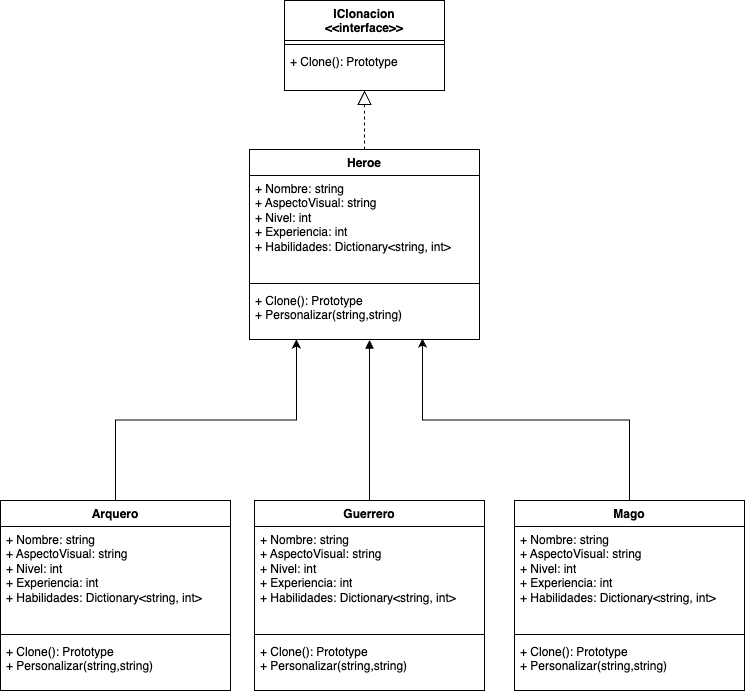

The diagram above was exported from draw.io. Its source (the exported page's mxGraphModel, read from the mxfile embedded in the PNG):
<mxGraphModel dx="1450" dy="803" grid="1" gridSize="10" guides="1" tooltips="1" connect="1" arrows="1" fold="1" page="1" pageScale="1" pageWidth="850" pageHeight="1100" math="0" shadow="0">
  <root>
    <mxCell id="0" />
    <mxCell id="1" parent="0" />
    <mxCell id="2fA8HRpgyradCphYkHQK-1" value="IClonacion&lt;br&gt;&amp;lt;&amp;lt;interface&amp;gt;&amp;gt;" style="swimlane;fontStyle=1;align=center;verticalAlign=top;childLayout=stackLayout;horizontal=1;startSize=40;horizontalStack=0;resizeParent=1;resizeParentMax=0;resizeLast=0;collapsible=1;marginBottom=0;whiteSpace=wrap;html=1;" vertex="1" parent="1">
      <mxGeometry x="340" y="50" width="160" height="90" as="geometry">
        <mxRectangle x="260" y="50" width="100" height="40" as="alternateBounds" />
      </mxGeometry>
    </mxCell>
    <mxCell id="2fA8HRpgyradCphYkHQK-3" value="" style="line;strokeWidth=1;fillColor=none;align=left;verticalAlign=middle;spacingTop=-1;spacingLeft=3;spacingRight=3;rotatable=0;labelPosition=right;points=[];portConstraint=eastwest;strokeColor=inherit;" vertex="1" parent="2fA8HRpgyradCphYkHQK-1">
      <mxGeometry y="40" width="160" height="8" as="geometry" />
    </mxCell>
    <mxCell id="2fA8HRpgyradCphYkHQK-4" value="+ Clone(): Prototype" style="text;strokeColor=none;fillColor=none;align=left;verticalAlign=top;spacingLeft=4;spacingRight=4;overflow=hidden;rotatable=0;points=[[0,0.5],[1,0.5]];portConstraint=eastwest;whiteSpace=wrap;html=1;" vertex="1" parent="2fA8HRpgyradCphYkHQK-1">
      <mxGeometry y="48" width="160" height="42" as="geometry" />
    </mxCell>
    <mxCell id="2fA8HRpgyradCphYkHQK-5" value="Heroe" style="swimlane;fontStyle=1;align=center;verticalAlign=top;childLayout=stackLayout;horizontal=1;startSize=26;horizontalStack=0;resizeParent=1;resizeParentMax=0;resizeLast=0;collapsible=1;marginBottom=0;whiteSpace=wrap;html=1;" vertex="1" parent="1">
      <mxGeometry x="305" y="199" width="230" height="190" as="geometry" />
    </mxCell>
    <mxCell id="2fA8HRpgyradCphYkHQK-6" value="+ Nombre: string&lt;br&gt;+ AspectoVisual: string&lt;br&gt;+ Nivel: int&lt;br&gt;+ Experiencia: int&lt;br&gt;+ Habilidades: Dictionary&amp;lt;string, int&amp;gt;" style="text;strokeColor=none;fillColor=none;align=left;verticalAlign=top;spacingLeft=4;spacingRight=4;overflow=hidden;rotatable=0;points=[[0,0.5],[1,0.5]];portConstraint=eastwest;whiteSpace=wrap;html=1;" vertex="1" parent="2fA8HRpgyradCphYkHQK-5">
      <mxGeometry y="26" width="230" height="104" as="geometry" />
    </mxCell>
    <mxCell id="2fA8HRpgyradCphYkHQK-7" value="" style="line;strokeWidth=1;fillColor=none;align=left;verticalAlign=middle;spacingTop=-1;spacingLeft=3;spacingRight=3;rotatable=0;labelPosition=right;points=[];portConstraint=eastwest;strokeColor=inherit;" vertex="1" parent="2fA8HRpgyradCphYkHQK-5">
      <mxGeometry y="130" width="230" height="8" as="geometry" />
    </mxCell>
    <mxCell id="2fA8HRpgyradCphYkHQK-8" value="+ Clone(): Prototype&lt;br&gt;+ Personalizar(string,string)" style="text;strokeColor=none;fillColor=none;align=left;verticalAlign=top;spacingLeft=4;spacingRight=4;overflow=hidden;rotatable=0;points=[[0,0.5],[1,0.5]];portConstraint=eastwest;whiteSpace=wrap;html=1;" vertex="1" parent="2fA8HRpgyradCphYkHQK-5">
      <mxGeometry y="138" width="230" height="52" as="geometry" />
    </mxCell>
    <mxCell id="2fA8HRpgyradCphYkHQK-20" style="edgeStyle=orthogonalEdgeStyle;rounded=0;orthogonalLoop=1;jettySize=auto;html=1;exitX=0.5;exitY=0;exitDx=0;exitDy=0;entryX=0.204;entryY=1;entryDx=0;entryDy=0;entryPerimeter=0;" edge="1" parent="1" source="2fA8HRpgyradCphYkHQK-27" target="2fA8HRpgyradCphYkHQK-8">
      <mxGeometry relative="1" as="geometry">
        <mxPoint x="180" y="550" as="sourcePoint" />
      </mxGeometry>
    </mxCell>
    <mxCell id="2fA8HRpgyradCphYkHQK-21" value="" style="endArrow=block;dashed=1;endFill=0;endSize=12;html=1;rounded=0;exitX=0.5;exitY=0;exitDx=0;exitDy=0;entryX=0.5;entryY=1;entryDx=0;entryDy=0;entryPerimeter=0;" edge="1" parent="1" source="2fA8HRpgyradCphYkHQK-5" target="2fA8HRpgyradCphYkHQK-4">
      <mxGeometry width="160" relative="1" as="geometry">
        <mxPoint x="480" y="210" as="sourcePoint" />
        <mxPoint x="420" y="180" as="targetPoint" />
      </mxGeometry>
    </mxCell>
    <mxCell id="2fA8HRpgyradCphYkHQK-26" value="" style="html=1;verticalAlign=bottom;endArrow=block;curved=0;rounded=0;exitX=0.5;exitY=0;exitDx=0;exitDy=0;entryX=0.522;entryY=1.014;entryDx=0;entryDy=0;entryPerimeter=0;" edge="1" parent="1" target="2fA8HRpgyradCphYkHQK-8">
      <mxGeometry width="80" relative="1" as="geometry">
        <mxPoint x="425" y="550" as="sourcePoint" />
        <mxPoint x="490" y="470" as="targetPoint" />
      </mxGeometry>
    </mxCell>
    <mxCell id="2fA8HRpgyradCphYkHQK-27" value="Arquero" style="swimlane;fontStyle=1;align=center;verticalAlign=top;childLayout=stackLayout;horizontal=1;startSize=26;horizontalStack=0;resizeParent=1;resizeParentMax=0;resizeLast=0;collapsible=1;marginBottom=0;whiteSpace=wrap;html=1;" vertex="1" parent="1">
      <mxGeometry x="56" y="550" width="230" height="190" as="geometry" />
    </mxCell>
    <mxCell id="2fA8HRpgyradCphYkHQK-28" value="+ Nombre: string&lt;br&gt;+ AspectoVisual: string&lt;br&gt;+ Nivel: int&lt;br&gt;+ Experiencia: int&lt;br&gt;+ Habilidades: Dictionary&amp;lt;string, int&amp;gt;" style="text;strokeColor=none;fillColor=none;align=left;verticalAlign=top;spacingLeft=4;spacingRight=4;overflow=hidden;rotatable=0;points=[[0,0.5],[1,0.5]];portConstraint=eastwest;whiteSpace=wrap;html=1;" vertex="1" parent="2fA8HRpgyradCphYkHQK-27">
      <mxGeometry y="26" width="230" height="104" as="geometry" />
    </mxCell>
    <mxCell id="2fA8HRpgyradCphYkHQK-29" value="" style="line;strokeWidth=1;fillColor=none;align=left;verticalAlign=middle;spacingTop=-1;spacingLeft=3;spacingRight=3;rotatable=0;labelPosition=right;points=[];portConstraint=eastwest;strokeColor=inherit;" vertex="1" parent="2fA8HRpgyradCphYkHQK-27">
      <mxGeometry y="130" width="230" height="8" as="geometry" />
    </mxCell>
    <mxCell id="2fA8HRpgyradCphYkHQK-30" value="+ Clone(): Prototype&lt;br&gt;+ Personalizar(string,string)" style="text;strokeColor=none;fillColor=none;align=left;verticalAlign=top;spacingLeft=4;spacingRight=4;overflow=hidden;rotatable=0;points=[[0,0.5],[1,0.5]];portConstraint=eastwest;whiteSpace=wrap;html=1;" vertex="1" parent="2fA8HRpgyradCphYkHQK-27">
      <mxGeometry y="138" width="230" height="52" as="geometry" />
    </mxCell>
    <mxCell id="2fA8HRpgyradCphYkHQK-31" style="edgeStyle=orthogonalEdgeStyle;rounded=0;orthogonalLoop=1;jettySize=auto;html=1;exitX=0.5;exitY=0;exitDx=0;exitDy=0;entryX=0.752;entryY=0.981;entryDx=0;entryDy=0;entryPerimeter=0;" edge="1" parent="1" source="2fA8HRpgyradCphYkHQK-36" target="2fA8HRpgyradCphYkHQK-8">
      <mxGeometry relative="1" as="geometry">
        <mxPoint x="550" y="481" as="sourcePoint" />
        <mxPoint x="722" y="320" as="targetPoint" />
      </mxGeometry>
    </mxCell>
    <mxCell id="2fA8HRpgyradCphYkHQK-32" value="Guerrero" style="swimlane;fontStyle=1;align=center;verticalAlign=top;childLayout=stackLayout;horizontal=1;startSize=26;horizontalStack=0;resizeParent=1;resizeParentMax=0;resizeLast=0;collapsible=1;marginBottom=0;whiteSpace=wrap;html=1;" vertex="1" parent="1">
      <mxGeometry x="310" y="550" width="230" height="190" as="geometry" />
    </mxCell>
    <mxCell id="2fA8HRpgyradCphYkHQK-33" value="+ Nombre: string&lt;br&gt;+ AspectoVisual: string&lt;br&gt;+ Nivel: int&lt;br&gt;+ Experiencia: int&lt;br&gt;+ Habilidades: Dictionary&amp;lt;string, int&amp;gt;" style="text;strokeColor=none;fillColor=none;align=left;verticalAlign=top;spacingLeft=4;spacingRight=4;overflow=hidden;rotatable=0;points=[[0,0.5],[1,0.5]];portConstraint=eastwest;whiteSpace=wrap;html=1;" vertex="1" parent="2fA8HRpgyradCphYkHQK-32">
      <mxGeometry y="26" width="230" height="104" as="geometry" />
    </mxCell>
    <mxCell id="2fA8HRpgyradCphYkHQK-34" value="" style="line;strokeWidth=1;fillColor=none;align=left;verticalAlign=middle;spacingTop=-1;spacingLeft=3;spacingRight=3;rotatable=0;labelPosition=right;points=[];portConstraint=eastwest;strokeColor=inherit;" vertex="1" parent="2fA8HRpgyradCphYkHQK-32">
      <mxGeometry y="130" width="230" height="8" as="geometry" />
    </mxCell>
    <mxCell id="2fA8HRpgyradCphYkHQK-35" value="+ Clone(): Prototype&lt;br&gt;+ Personalizar(string,string)" style="text;strokeColor=none;fillColor=none;align=left;verticalAlign=top;spacingLeft=4;spacingRight=4;overflow=hidden;rotatable=0;points=[[0,0.5],[1,0.5]];portConstraint=eastwest;whiteSpace=wrap;html=1;" vertex="1" parent="2fA8HRpgyradCphYkHQK-32">
      <mxGeometry y="138" width="230" height="52" as="geometry" />
    </mxCell>
    <mxCell id="2fA8HRpgyradCphYkHQK-36" value="Mago&lt;br&gt;" style="swimlane;fontStyle=1;align=center;verticalAlign=top;childLayout=stackLayout;horizontal=1;startSize=26;horizontalStack=0;resizeParent=1;resizeParentMax=0;resizeLast=0;collapsible=1;marginBottom=0;whiteSpace=wrap;html=1;" vertex="1" parent="1">
      <mxGeometry x="570" y="550" width="230" height="190" as="geometry" />
    </mxCell>
    <mxCell id="2fA8HRpgyradCphYkHQK-37" value="+ Nombre: string&lt;br&gt;+ AspectoVisual: string&lt;br&gt;+ Nivel: int&lt;br&gt;+ Experiencia: int&lt;br&gt;+ Habilidades: Dictionary&amp;lt;string, int&amp;gt;" style="text;strokeColor=none;fillColor=none;align=left;verticalAlign=top;spacingLeft=4;spacingRight=4;overflow=hidden;rotatable=0;points=[[0,0.5],[1,0.5]];portConstraint=eastwest;whiteSpace=wrap;html=1;" vertex="1" parent="2fA8HRpgyradCphYkHQK-36">
      <mxGeometry y="26" width="230" height="104" as="geometry" />
    </mxCell>
    <mxCell id="2fA8HRpgyradCphYkHQK-38" value="" style="line;strokeWidth=1;fillColor=none;align=left;verticalAlign=middle;spacingTop=-1;spacingLeft=3;spacingRight=3;rotatable=0;labelPosition=right;points=[];portConstraint=eastwest;strokeColor=inherit;" vertex="1" parent="2fA8HRpgyradCphYkHQK-36">
      <mxGeometry y="130" width="230" height="8" as="geometry" />
    </mxCell>
    <mxCell id="2fA8HRpgyradCphYkHQK-39" value="+ Clone(): Prototype&lt;br&gt;+ Personalizar(string,string)" style="text;strokeColor=none;fillColor=none;align=left;verticalAlign=top;spacingLeft=4;spacingRight=4;overflow=hidden;rotatable=0;points=[[0,0.5],[1,0.5]];portConstraint=eastwest;whiteSpace=wrap;html=1;" vertex="1" parent="2fA8HRpgyradCphYkHQK-36">
      <mxGeometry y="138" width="230" height="52" as="geometry" />
    </mxCell>
  </root>
</mxGraphModel>